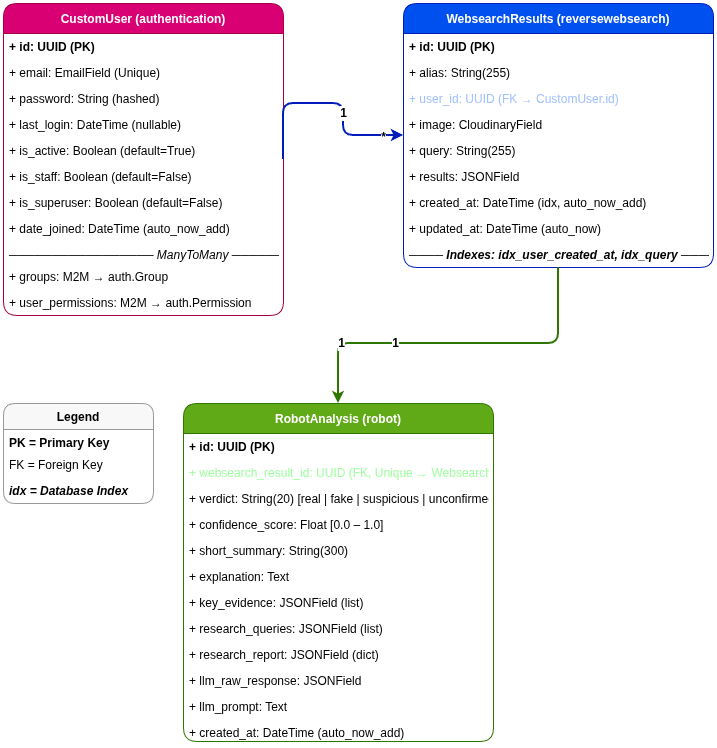

The diagram above was exported from draw.io. Its source (the exported page's mxGraphModel, read from the mxfile embedded in the PNG):
<mxGraphModel dx="1768" dy="1100" grid="1" gridSize="10" guides="1" tooltips="1" connect="1" arrows="1" fold="1" page="1" pageScale="1" pageWidth="850" pageHeight="1100" math="0" shadow="0">
  <root>
    <mxCell id="0" />
    <mxCell id="1" parent="0" />
    <mxCell id="2" parent="1" style="swimlane;fontStyle=1;childLayout=stackLayout;horizontal=1;startSize=30;fillColor=#d80073;horizontalStack=0;resizeParent=1;resizeParentMax=0;resizeLast=0;collapsible=1;marginBottom=0;rounded=1;fontColor=#ffffff;strokeColor=#A50040;" value="CustomUser (authentication)" vertex="1">
      <mxGeometry height="312" width="280" x="40" y="40" as="geometry" />
    </mxCell>
    <mxCell id="3" parent="2" style="text;strokeColor=none;fillColor=none;align=left;verticalAlign=top;spacingLeft=4;spacingRight=4;overflow=hidden;rotatable=0;points=[[0,0.5],[1,0.5]];portConstraint=eastwest;fontStyle=1;" value="+ id: UUID (PK)" vertex="1">
      <mxGeometry height="26" width="280" y="30" as="geometry" />
    </mxCell>
    <mxCell id="24" parent="2" style="text;strokeColor=none;fillColor=none;align=left;verticalAlign=top;spacingLeft=4;spacingRight=4;overflow=hidden;rotatable=0;points=[[0,0.5],[1,0.5]];portConstraint=eastwest;" value="+ email: EmailField (Unique)" vertex="1">
      <mxGeometry height="26" width="280" y="56" as="geometry" />
    </mxCell>
    <mxCell id="25" parent="2" style="text;strokeColor=none;fillColor=none;align=left;verticalAlign=top;spacingLeft=4;spacingRight=4;overflow=hidden;rotatable=0;points=[[0,0.5],[1,0.5]];portConstraint=eastwest;" value="+ password: String (hashed)" vertex="1">
      <mxGeometry height="26" width="280" y="82" as="geometry" />
    </mxCell>
    <mxCell id="26" parent="2" style="text;strokeColor=none;fillColor=none;align=left;verticalAlign=top;spacingLeft=4;spacingRight=4;overflow=hidden;rotatable=0;points=[[0,0.5],[1,0.5]];portConstraint=eastwest;" value="+ last_login: DateTime (nullable)" vertex="1">
      <mxGeometry height="26" width="280" y="108" as="geometry" />
    </mxCell>
    <mxCell id="27" parent="2" style="text;strokeColor=none;fillColor=none;align=left;verticalAlign=top;spacingLeft=4;spacingRight=4;overflow=hidden;rotatable=0;points=[[0,0.5],[1,0.5]];portConstraint=eastwest;" value="+ is_active: Boolean (default=True)" vertex="1">
      <mxGeometry height="26" width="280" y="134" as="geometry" />
    </mxCell>
    <mxCell id="28" parent="2" style="text;strokeColor=none;fillColor=none;align=left;verticalAlign=top;spacingLeft=4;spacingRight=4;overflow=hidden;rotatable=0;points=[[0,0.5],[1,0.5]];portConstraint=eastwest;" value="+ is_staff: Boolean (default=False)" vertex="1">
      <mxGeometry height="26" width="280" y="160" as="geometry" />
    </mxCell>
    <mxCell id="29" parent="2" style="text;strokeColor=none;fillColor=none;align=left;verticalAlign=top;spacingLeft=4;spacingRight=4;overflow=hidden;rotatable=0;points=[[0,0.5],[1,0.5]];portConstraint=eastwest;" value="+ is_superuser: Boolean (default=False)" vertex="1">
      <mxGeometry height="26" width="280" y="186" as="geometry" />
    </mxCell>
    <mxCell id="30" parent="2" style="text;strokeColor=none;fillColor=none;align=left;verticalAlign=top;spacingLeft=4;spacingRight=4;overflow=hidden;rotatable=0;points=[[0,0.5],[1,0.5]];portConstraint=eastwest;" value="+ date_joined: DateTime (auto_now_add)" vertex="1">
      <mxGeometry height="26" width="280" y="212" as="geometry" />
    </mxCell>
    <mxCell id="31" parent="2" style="text;strokeColor=none;fillColor=none;align=left;verticalAlign=top;spacingLeft=4;spacingRight=4;overflow=hidden;rotatable=0;points=[[0,0.5],[1,0.5]];portConstraint=eastwest;fontStyle=2;" value="───────────────── ManyToMany ─────────────────" vertex="1">
      <mxGeometry height="22" width="280" y="238" as="geometry" />
    </mxCell>
    <mxCell id="32" parent="2" style="text;strokeColor=none;fillColor=none;align=left;verticalAlign=top;spacingLeft=4;spacingRight=4;overflow=hidden;rotatable=0;points=[[0,0.5],[1,0.5]];portConstraint=eastwest;" value="+ groups: M2M → auth.Group" vertex="1">
      <mxGeometry height="26" width="280" y="260" as="geometry" />
    </mxCell>
    <mxCell id="33" parent="2" style="text;strokeColor=none;fillColor=none;align=left;verticalAlign=top;spacingLeft=4;spacingRight=4;overflow=hidden;rotatable=0;points=[[0,0.5],[1,0.5]];portConstraint=eastwest;" value="+ user_permissions: M2M → auth.Permission" vertex="1">
      <mxGeometry height="26" width="280" y="286" as="geometry" />
    </mxCell>
    <mxCell id="6" parent="1" style="swimlane;fontStyle=1;childLayout=stackLayout;horizontal=1;startSize=30;fillColor=#0050ef;horizontalStack=0;resizeParent=1;resizeParentMax=0;resizeLast=0;collapsible=1;marginBottom=0;rounded=1;fontColor=#ffffff;strokeColor=#001DBC;" value="WebsearchResults (reversewebsearch)" vertex="1">
      <mxGeometry height="264" width="310" x="440" y="40" as="geometry" />
    </mxCell>
    <mxCell id="7" parent="6" style="text;strokeColor=none;fillColor=none;align=left;verticalAlign=top;spacingLeft=4;spacingRight=4;overflow=hidden;rotatable=0;points=[[0,0.5],[1,0.5]];portConstraint=eastwest;fontStyle=1;" value="+ id: UUID (PK)" vertex="1">
      <mxGeometry height="26" width="310" y="30" as="geometry" />
    </mxCell>
    <mxCell id="8" parent="6" style="text;strokeColor=none;fillColor=none;align=left;verticalAlign=top;spacingLeft=4;spacingRight=4;overflow=hidden;rotatable=0;points=[[0,0.5],[1,0.5]];portConstraint=eastwest;" value="+ alias: String(255)" vertex="1">
      <mxGeometry height="26" width="310" y="56" as="geometry" />
    </mxCell>
    <mxCell id="9" parent="6" style="text;strokeColor=none;fillColor=none;align=left;verticalAlign=top;spacingLeft=4;spacingRight=4;overflow=hidden;rotatable=0;points=[[0,0.5],[1,0.5]];portConstraint=eastwest;fontColor=#a0c0ff;" value="+ user_id: UUID (FK → CustomUser.id)" vertex="1">
      <mxGeometry height="26" width="310" y="82" as="geometry" />
    </mxCell>
    <mxCell id="10" parent="6" style="text;strokeColor=none;fillColor=none;align=left;verticalAlign=top;spacingLeft=4;spacingRight=4;overflow=hidden;rotatable=0;points=[[0,0.5],[1,0.5]];portConstraint=eastwest;" value="+ image: CloudinaryField" vertex="1">
      <mxGeometry height="26" width="310" y="108" as="geometry" />
    </mxCell>
    <mxCell id="11" parent="6" style="text;strokeColor=none;fillColor=none;align=left;verticalAlign=top;spacingLeft=4;spacingRight=4;overflow=hidden;rotatable=0;points=[[0,0.5],[1,0.5]];portConstraint=eastwest;" value="+ query: String(255)" vertex="1">
      <mxGeometry height="26" width="310" y="134" as="geometry" />
    </mxCell>
    <mxCell id="12" parent="6" style="text;strokeColor=none;fillColor=none;align=left;verticalAlign=top;spacingLeft=4;spacingRight=4;overflow=hidden;rotatable=0;points=[[0,0.5],[1,0.5]];portConstraint=eastwest;" value="+ results: JSONField" vertex="1">
      <mxGeometry height="26" width="310" y="160" as="geometry" />
    </mxCell>
    <mxCell id="13" parent="6" style="text;strokeColor=none;fillColor=none;align=left;verticalAlign=top;spacingLeft=4;spacingRight=4;overflow=hidden;rotatable=0;points=[[0,0.5],[1,0.5]];portConstraint=eastwest;" value="+ created_at: DateTime (idx, auto_now_add)" vertex="1">
      <mxGeometry height="26" width="310" y="186" as="geometry" />
    </mxCell>
    <mxCell id="14" parent="6" style="text;strokeColor=none;fillColor=none;align=left;verticalAlign=top;spacingLeft=4;spacingRight=4;overflow=hidden;rotatable=0;points=[[0,0.5],[1,0.5]];portConstraint=eastwest;" value="+ updated_at: DateTime (auto_now)" vertex="1">
      <mxGeometry height="26" width="310" y="212" as="geometry" />
    </mxCell>
    <mxCell id="34" parent="6" style="text;strokeColor=none;fillColor=none;align=left;verticalAlign=top;spacingLeft=4;spacingRight=4;overflow=hidden;rotatable=0;points=[[0,0.5],[1,0.5]];portConstraint=eastwest;fontStyle=3;" value="──── Indexes: idx_user_created_at, idx_query ────" vertex="1">
      <mxGeometry height="26" width="310" y="238" as="geometry" />
    </mxCell>
    <mxCell id="15" parent="1" style="swimlane;fontStyle=1;childLayout=stackLayout;horizontal=1;startSize=30;fillColor=#60a917;horizontalStack=0;resizeParent=1;resizeParentMax=0;resizeLast=0;collapsible=1;marginBottom=0;rounded=1;fontColor=#ffffff;strokeColor=#2D7600;" value="RobotAnalysis (robot)" vertex="1">
      <mxGeometry height="338" width="310" x="220" y="440" as="geometry" />
    </mxCell>
    <mxCell id="16" parent="15" style="text;strokeColor=none;fillColor=none;align=left;verticalAlign=top;spacingLeft=4;spacingRight=4;overflow=hidden;rotatable=0;points=[[0,0.5],[1,0.5]];portConstraint=eastwest;fontStyle=1;" value="+ id: UUID (PK)" vertex="1">
      <mxGeometry height="26" width="310" y="30" as="geometry" />
    </mxCell>
    <mxCell id="17" parent="15" style="text;strokeColor=none;fillColor=none;align=left;verticalAlign=top;spacingLeft=4;spacingRight=4;overflow=hidden;rotatable=0;points=[[0,0.5],[1,0.5]];portConstraint=eastwest;fontColor=#a0ffa0;" value="+ websearch_result_id: UUID (FK, Unique → WebsearchResults.id)" vertex="1">
      <mxGeometry height="26" width="310" y="56" as="geometry" />
    </mxCell>
    <mxCell id="18" parent="15" style="text;strokeColor=none;fillColor=none;align=left;verticalAlign=top;spacingLeft=4;spacingRight=4;overflow=hidden;rotatable=0;points=[[0,0.5],[1,0.5]];portConstraint=eastwest;" value="+ verdict: String(20) [real | fake | suspicious | unconfirmed]" vertex="1">
      <mxGeometry height="26" width="310" y="82" as="geometry" />
    </mxCell>
    <mxCell id="19" parent="15" style="text;strokeColor=none;fillColor=none;align=left;verticalAlign=top;spacingLeft=4;spacingRight=4;overflow=hidden;rotatable=0;points=[[0,0.5],[1,0.5]];portConstraint=eastwest;" value="+ confidence_score: Float [0.0 – 1.0]" vertex="1">
      <mxGeometry height="26" width="310" y="108" as="geometry" />
    </mxCell>
    <mxCell id="20" parent="15" style="text;strokeColor=none;fillColor=none;align=left;verticalAlign=top;spacingLeft=4;spacingRight=4;overflow=hidden;rotatable=0;points=[[0,0.5],[1,0.5]];portConstraint=eastwest;" value="+ short_summary: String(300)" vertex="1">
      <mxGeometry height="26" width="310" y="134" as="geometry" />
    </mxCell>
    <mxCell id="21" parent="15" style="text;strokeColor=none;fillColor=none;align=left;verticalAlign=top;spacingLeft=4;spacingRight=4;overflow=hidden;rotatable=0;points=[[0,0.5],[1,0.5]];portConstraint=eastwest;" value="+ explanation: Text" vertex="1">
      <mxGeometry height="26" width="310" y="160" as="geometry" />
    </mxCell>
    <mxCell id="22" parent="15" style="text;strokeColor=none;fillColor=none;align=left;verticalAlign=top;spacingLeft=4;spacingRight=4;overflow=hidden;rotatable=0;points=[[0,0.5],[1,0.5]];portConstraint=eastwest;" value="+ key_evidence: JSONField (list)" vertex="1">
      <mxGeometry height="26" width="310" y="186" as="geometry" />
    </mxCell>
    <mxCell id="35" parent="15" style="text;strokeColor=none;fillColor=none;align=left;verticalAlign=top;spacingLeft=4;spacingRight=4;overflow=hidden;rotatable=0;points=[[0,0.5],[1,0.5]];portConstraint=eastwest;" value="+ research_queries: JSONField (list)" vertex="1">
      <mxGeometry height="26" width="310" y="212" as="geometry" />
    </mxCell>
    <mxCell id="36" parent="15" style="text;strokeColor=none;fillColor=none;align=left;verticalAlign=top;spacingLeft=4;spacingRight=4;overflow=hidden;rotatable=0;points=[[0,0.5],[1,0.5]];portConstraint=eastwest;" value="+ research_report: JSONField (dict)" vertex="1">
      <mxGeometry height="26" width="310" y="238" as="geometry" />
    </mxCell>
    <mxCell id="37" parent="15" style="text;strokeColor=none;fillColor=none;align=left;verticalAlign=top;spacingLeft=4;spacingRight=4;overflow=hidden;rotatable=0;points=[[0,0.5],[1,0.5]];portConstraint=eastwest;" value="+ llm_raw_response: JSONField" vertex="1">
      <mxGeometry height="26" width="310" y="264" as="geometry" />
    </mxCell>
    <mxCell id="38" parent="15" style="text;strokeColor=none;fillColor=none;align=left;verticalAlign=top;spacingLeft=4;spacingRight=4;overflow=hidden;rotatable=0;points=[[0,0.5],[1,0.5]];portConstraint=eastwest;" value="+ llm_prompt: Text" vertex="1">
      <mxGeometry height="26" width="310" y="290" as="geometry" />
    </mxCell>
    <mxCell id="39" parent="15" style="text;strokeColor=none;fillColor=none;align=left;verticalAlign=top;spacingLeft=4;spacingRight=4;overflow=hidden;rotatable=0;points=[[0,0.5],[1,0.5]];portConstraint=eastwest;" value="+ created_at: DateTime (auto_now_add)" vertex="1">
      <mxGeometry height="22" width="310" y="316" as="geometry" />
    </mxCell>
    <mxCell id="40" edge="1" parent="1" source="2" style="edgeStyle=orthogonalEdgeStyle;html=1;exitX=1;exitY=0.5;exitDx=0;exitDy=0;entryX=0;entryY=0.5;entryDx=0;entryDy=0;strokeColor=#001DBC;strokeWidth=2;rounded=1;fontColor=#000000;" target="6">
      <mxGeometry relative="1" as="geometry">
        <Array as="points">
          <mxPoint x="380" y="140" />
        </Array>
      </mxGeometry>
    </mxCell>
    <mxCell id="41" connectable="0" parent="40" style="resizable=0;html=1;align=center;verticalAlign=middle;rounded=1;labelBackgroundColor=#FFFFFF;fontSize=12;fontStyle=1;" value="1" vertex="1">
      <mxGeometry relative="1" x="0.2" y="-1" as="geometry">
        <mxPoint as="offset" />
      </mxGeometry>
    </mxCell>
    <mxCell id="42" connectable="0" parent="40" style="resizable=0;html=1;align=center;verticalAlign=middle;rounded=1;labelBackgroundColor=#FFFFFF;fontSize=12;fontStyle=1;" value="*" vertex="1">
      <mxGeometry relative="1" x="0.8" y="-1" as="geometry">
        <mxPoint as="offset" />
      </mxGeometry>
    </mxCell>
    <mxCell id="43" edge="1" parent="1" source="6" style="edgeStyle=orthogonalEdgeStyle;html=1;exitX=0.5;exitY=1;exitDx=0;exitDy=0;entryX=0.5;entryY=0;entryDx=0;entryDy=0;strokeColor=#2D7600;strokeWidth=2;rounded=1;fontColor=#000000;" target="15">
      <mxGeometry relative="1" as="geometry">
        <Array as="points">
          <mxPoint x="595" y="380" />
          <mxPoint x="375" y="380" />
        </Array>
      </mxGeometry>
    </mxCell>
    <mxCell id="44" connectable="0" parent="43" style="resizable=0;html=1;align=center;verticalAlign=middle;rounded=1;labelBackgroundColor=#FFFFFF;fontSize=12;fontStyle=1;" value="1" vertex="1">
      <mxGeometry relative="1" x="0.35" y="-1" as="geometry">
        <mxPoint as="offset" />
      </mxGeometry>
    </mxCell>
    <mxCell id="45" connectable="0" parent="43" style="resizable=0;html=1;align=center;verticalAlign=middle;rounded=1;labelBackgroundColor=#FFFFFF;fontSize=12;fontStyle=1;" value="1" vertex="1">
      <mxGeometry relative="1" x="0.65" y="-1" as="geometry">
        <mxPoint as="offset" />
      </mxGeometry>
    </mxCell>
    <mxCell id="46" parent="1" style="swimlane;fontStyle=1;childLayout=stackLayout;horizontal=1;startSize=26;fillColor=#f8f8f8;horizontalStack=0;resizeParent=1;resizeParentMax=0;resizeLast=0;collapsible=1;marginBottom=0;rounded=1;fontColor=#000000;strokeColor=#999999;" value="Legend" vertex="1">
      <mxGeometry height="100" width="150" x="40" y="440" as="geometry" />
    </mxCell>
    <mxCell id="47" parent="46" style="text;strokeColor=none;fillColor=none;align=left;verticalAlign=top;spacingLeft=4;spacingRight=4;overflow=hidden;rotatable=0;points=[[0,0.5],[1,0.5]];portConstraint=eastwest;fontStyle=1;" value="PK = Primary Key" vertex="1">
      <mxGeometry height="22" width="150" y="26" as="geometry" />
    </mxCell>
    <mxCell id="48" parent="46" style="text;strokeColor=none;fillColor=none;align=left;verticalAlign=top;spacingLeft=4;spacingRight=4;overflow=hidden;rotatable=0;points=[[0,0.5],[1,0.5]];portConstraint=eastwest;" value="FK = Foreign Key" vertex="1">
      <mxGeometry height="26" width="150" y="48" as="geometry" />
    </mxCell>
    <mxCell id="49" parent="46" style="text;strokeColor=none;fillColor=none;align=left;verticalAlign=top;spacingLeft=4;spacingRight=4;overflow=hidden;rotatable=0;points=[[0,0.5],[1,0.5]];portConstraint=eastwest;fontStyle=3;" value="idx = Database Index" vertex="1">
      <mxGeometry height="26" width="150" y="74" as="geometry" />
    </mxCell>
  </root>
</mxGraphModel>